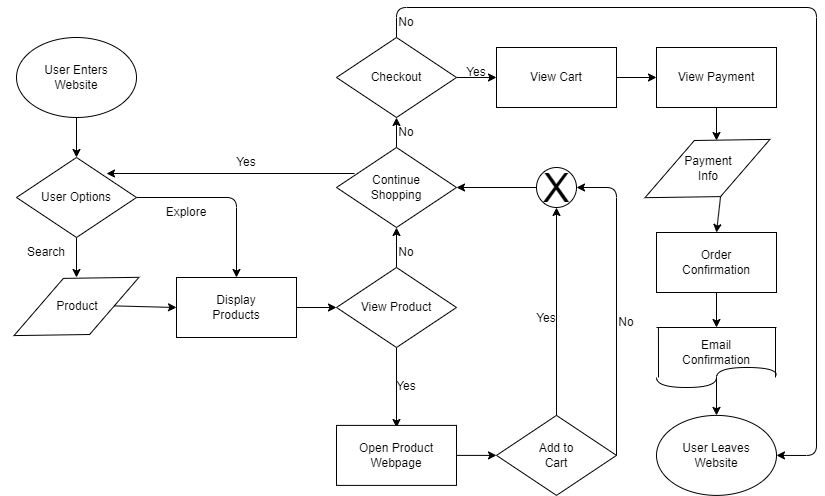

The diagram above was exported from draw.io. Its source (the exported page's mxGraphModel, read from the mxfile embedded in the PNG):
<mxGraphModel dx="1386" dy="779" grid="1" gridSize="10" guides="1" tooltips="1" connect="1" arrows="1" fold="1" page="1" pageScale="1" pageWidth="850" pageHeight="1100" math="0" shadow="0">
  <root>
    <mxCell id="0" />
    <mxCell id="1" parent="0" />
    <mxCell id="3" style="edgeStyle=none;html=1;" edge="1" parent="1" source="2">
      <mxGeometry relative="1" as="geometry">
        <mxPoint x="100" y="190" as="targetPoint" />
      </mxGeometry>
    </mxCell>
    <mxCell id="2" value="User Enters &lt;br&gt;Website" style="ellipse;whiteSpace=wrap;html=1;" vertex="1" parent="1">
      <mxGeometry x="40" y="70" width="120" height="80" as="geometry" />
    </mxCell>
    <mxCell id="5" style="edgeStyle=none;html=1;" edge="1" parent="1" source="4">
      <mxGeometry relative="1" as="geometry">
        <mxPoint x="100" y="310" as="targetPoint" />
      </mxGeometry>
    </mxCell>
    <mxCell id="6" style="edgeStyle=none;html=1;entryX=0.5;entryY=0;entryDx=0;entryDy=0;exitX=1;exitY=0.5;exitDx=0;exitDy=0;" edge="1" parent="1" source="4" target="14">
      <mxGeometry relative="1" as="geometry">
        <mxPoint x="240" y="230" as="targetPoint" />
        <Array as="points">
          <mxPoint x="260" y="230" />
        </Array>
      </mxGeometry>
    </mxCell>
    <mxCell id="4" value="User Options" style="rhombus;whiteSpace=wrap;html=1;" vertex="1" parent="1">
      <mxGeometry x="40" y="190" width="120" height="80" as="geometry" />
    </mxCell>
    <mxCell id="7" value="Explore" style="text;strokeColor=none;align=center;fillColor=none;html=1;verticalAlign=middle;whiteSpace=wrap;rounded=0;" vertex="1" parent="1">
      <mxGeometry x="180" y="230" width="60" height="30" as="geometry" />
    </mxCell>
    <mxCell id="9" value="Search" style="text;strokeColor=none;align=center;fillColor=none;html=1;verticalAlign=middle;whiteSpace=wrap;rounded=0;" vertex="1" parent="1">
      <mxGeometry x="40" y="270" width="60" height="30" as="geometry" />
    </mxCell>
    <mxCell id="12" value="" style="rhombus;whiteSpace=wrap;html=1;rotation=65;" vertex="1" parent="1">
      <mxGeometry x="69.03" y="270" width="61.93" height="137.9" as="geometry" />
    </mxCell>
    <mxCell id="17" style="edgeStyle=none;html=1;entryX=0;entryY=0.5;entryDx=0;entryDy=0;exitX=1;exitY=0;exitDx=0;exitDy=0;" edge="1" parent="1" source="12" target="14">
      <mxGeometry relative="1" as="geometry">
        <mxPoint x="160" y="310" as="sourcePoint" />
        <Array as="points" />
      </mxGeometry>
    </mxCell>
    <mxCell id="13" value="Product" style="text;strokeColor=none;align=center;fillColor=none;html=1;verticalAlign=middle;whiteSpace=wrap;rounded=0;" vertex="1" parent="1">
      <mxGeometry x="70.96000000000001" y="323.95" width="60" height="30" as="geometry" />
    </mxCell>
    <mxCell id="18" style="edgeStyle=none;html=1;" edge="1" parent="1" source="14">
      <mxGeometry relative="1" as="geometry">
        <mxPoint x="360" y="340" as="targetPoint" />
      </mxGeometry>
    </mxCell>
    <mxCell id="14" value="Display&lt;br&gt;Products" style="whiteSpace=wrap;html=1;" vertex="1" parent="1">
      <mxGeometry x="200" y="310" width="120" height="60" as="geometry" />
    </mxCell>
    <mxCell id="21" style="edgeStyle=none;html=1;exitX=0.15;exitY=0.325;exitDx=0;exitDy=0;exitPerimeter=0;" edge="1" parent="1" source="19">
      <mxGeometry relative="1" as="geometry">
        <mxPoint x="130" y="206" as="targetPoint" />
        <Array as="points" />
      </mxGeometry>
    </mxCell>
    <mxCell id="25" style="edgeStyle=none;html=1;exitX=0.5;exitY=1;exitDx=0;exitDy=0;" edge="1" parent="1" source="29">
      <mxGeometry relative="1" as="geometry">
        <mxPoint x="420" y="460" as="targetPoint" />
      </mxGeometry>
    </mxCell>
    <mxCell id="55" style="edgeStyle=none;html=1;entryX=0.5;entryY=1;entryDx=0;entryDy=0;fontSize=12;" edge="1" parent="1" source="19" target="54">
      <mxGeometry relative="1" as="geometry" />
    </mxCell>
    <mxCell id="19" value="Continue&lt;br&gt;Shopping" style="rhombus;whiteSpace=wrap;html=1;" vertex="1" parent="1">
      <mxGeometry x="360" y="180" width="120" height="80" as="geometry" />
    </mxCell>
    <mxCell id="22" value="No" style="text;strokeColor=none;align=center;fillColor=none;html=1;verticalAlign=middle;whiteSpace=wrap;rounded=0;" vertex="1" parent="1">
      <mxGeometry x="400" y="270" width="60" height="30" as="geometry" />
    </mxCell>
    <mxCell id="26" value="Yes" style="text;strokeColor=none;align=center;fillColor=none;html=1;verticalAlign=middle;whiteSpace=wrap;rounded=0;" vertex="1" parent="1">
      <mxGeometry x="400" y="403.95" width="60" height="30" as="geometry" />
    </mxCell>
    <mxCell id="41" style="edgeStyle=none;html=1;" edge="1" parent="1" source="27">
      <mxGeometry relative="1" as="geometry">
        <mxPoint x="520" y="487.9000000000001" as="targetPoint" />
      </mxGeometry>
    </mxCell>
    <mxCell id="27" value="Open Product&lt;br&gt;Webpage" style="whiteSpace=wrap;html=1;" vertex="1" parent="1">
      <mxGeometry x="360" y="457.9" width="120" height="60" as="geometry" />
    </mxCell>
    <mxCell id="28" value="User Leaves&lt;br&gt;Website" style="ellipse;whiteSpace=wrap;html=1;" vertex="1" parent="1">
      <mxGeometry x="680" y="447.9" width="120" height="80" as="geometry" />
    </mxCell>
    <mxCell id="30" style="edgeStyle=none;html=1;entryX=0.5;entryY=1;entryDx=0;entryDy=0;" edge="1" parent="1" source="29" target="19">
      <mxGeometry relative="1" as="geometry" />
    </mxCell>
    <mxCell id="29" value="View Product" style="rhombus;whiteSpace=wrap;html=1;" vertex="1" parent="1">
      <mxGeometry x="360" y="300" width="120" height="80" as="geometry" />
    </mxCell>
    <mxCell id="31" value="Yes" style="text;strokeColor=none;align=center;fillColor=none;html=1;verticalAlign=middle;whiteSpace=wrap;rounded=0;" vertex="1" parent="1">
      <mxGeometry x="240" y="180" width="60" height="30" as="geometry" />
    </mxCell>
    <mxCell id="34" value="No" style="text;strokeColor=none;align=center;fillColor=none;html=1;verticalAlign=middle;whiteSpace=wrap;rounded=0;" vertex="1" parent="1">
      <mxGeometry x="400" y="150" width="60" height="30" as="geometry" />
    </mxCell>
    <mxCell id="47" style="edgeStyle=none;html=1;entryX=0.5;entryY=1;entryDx=0;entryDy=0;fontSize=40;" edge="1" parent="1" source="42" target="46">
      <mxGeometry relative="1" as="geometry" />
    </mxCell>
    <mxCell id="48" style="edgeStyle=none;html=1;entryX=1;entryY=0.5;entryDx=0;entryDy=0;fontSize=40;exitX=1;exitY=0.5;exitDx=0;exitDy=0;" edge="1" parent="1" source="42" target="46">
      <mxGeometry relative="1" as="geometry">
        <Array as="points">
          <mxPoint x="640" y="220" />
        </Array>
      </mxGeometry>
    </mxCell>
    <mxCell id="42" value="Add to&lt;br&gt;Cart" style="rhombus;whiteSpace=wrap;html=1;" vertex="1" parent="1">
      <mxGeometry x="520" y="447.9" width="120" height="80" as="geometry" />
    </mxCell>
    <mxCell id="53" style="edgeStyle=none;html=1;exitX=0;exitY=0.5;exitDx=0;exitDy=0;entryX=1;entryY=0.5;entryDx=0;entryDy=0;fontSize=12;" edge="1" parent="1" source="46" target="19">
      <mxGeometry relative="1" as="geometry" />
    </mxCell>
    <mxCell id="46" value="&lt;font style=&quot;font-size: 40px;&quot;&gt;X&lt;/font&gt;" style="ellipse;whiteSpace=wrap;html=1;" vertex="1" parent="1">
      <mxGeometry x="560" y="200" width="40" height="40" as="geometry" />
    </mxCell>
    <mxCell id="49" value="&lt;span style=&quot;font-size: 12px;&quot;&gt;Yes&lt;/span&gt;" style="text;strokeColor=none;align=center;fillColor=none;html=1;verticalAlign=middle;whiteSpace=wrap;rounded=0;fontSize=40;" vertex="1" parent="1">
      <mxGeometry x="540" y="325" width="60" height="30" as="geometry" />
    </mxCell>
    <mxCell id="51" value="No" style="text;strokeColor=none;align=center;fillColor=none;html=1;verticalAlign=middle;whiteSpace=wrap;rounded=0;fontSize=12;" vertex="1" parent="1">
      <mxGeometry x="620" y="340" width="60" height="30" as="geometry" />
    </mxCell>
    <mxCell id="59" style="edgeStyle=none;html=1;fontSize=12;" edge="1" parent="1" source="54">
      <mxGeometry relative="1" as="geometry">
        <mxPoint x="520" y="110" as="targetPoint" />
      </mxGeometry>
    </mxCell>
    <mxCell id="80" style="edgeStyle=none;html=1;entryX=1;entryY=0.5;entryDx=0;entryDy=0;fontSize=12;endArrow=classic;endFill=1;exitX=0.5;exitY=0;exitDx=0;exitDy=0;" edge="1" parent="1" source="54" target="28">
      <mxGeometry relative="1" as="geometry">
        <Array as="points">
          <mxPoint x="420" y="40" />
          <mxPoint x="840" y="40" />
          <mxPoint x="840" y="488" />
        </Array>
      </mxGeometry>
    </mxCell>
    <mxCell id="54" value="Checkout" style="rhombus;whiteSpace=wrap;html=1;" vertex="1" parent="1">
      <mxGeometry x="360" y="70" width="120" height="80" as="geometry" />
    </mxCell>
    <mxCell id="57" value="No" style="text;strokeColor=none;align=center;fillColor=none;html=1;verticalAlign=middle;whiteSpace=wrap;rounded=0;fontSize=12;" vertex="1" parent="1">
      <mxGeometry x="400" y="40" width="60" height="30" as="geometry" />
    </mxCell>
    <mxCell id="79" style="edgeStyle=none;html=1;entryX=0;entryY=0.5;entryDx=0;entryDy=0;fontSize=12;endArrow=classic;endFill=1;" edge="1" parent="1" source="60" target="62">
      <mxGeometry relative="1" as="geometry" />
    </mxCell>
    <mxCell id="60" value="View Cart" style="whiteSpace=wrap;html=1;fontSize=12;" vertex="1" parent="1">
      <mxGeometry x="520" y="80" width="120" height="60" as="geometry" />
    </mxCell>
    <mxCell id="61" value="Yes" style="text;strokeColor=none;align=center;fillColor=none;html=1;verticalAlign=middle;whiteSpace=wrap;rounded=0;fontSize=12;" vertex="1" parent="1">
      <mxGeometry x="470" y="90" width="60" height="30" as="geometry" />
    </mxCell>
    <mxCell id="64" style="edgeStyle=none;html=1;exitX=0.5;exitY=1;exitDx=0;exitDy=0;entryX=0.144;entryY=0.361;entryDx=0;entryDy=0;entryPerimeter=0;fontSize=12;" edge="1" parent="1" source="62" target="63">
      <mxGeometry relative="1" as="geometry">
        <Array as="points">
          <mxPoint x="740" y="173" />
        </Array>
      </mxGeometry>
    </mxCell>
    <mxCell id="62" value="View Payment" style="whiteSpace=wrap;html=1;fontSize=12;" vertex="1" parent="1">
      <mxGeometry x="680" y="80" width="120" height="60" as="geometry" />
    </mxCell>
    <mxCell id="78" style="edgeStyle=none;html=1;exitX=1;exitY=0.5;exitDx=0;exitDy=0;fontSize=12;endArrow=classic;endFill=1;entryX=0.5;entryY=0;entryDx=0;entryDy=0;" edge="1" parent="1" source="63" target="66">
      <mxGeometry relative="1" as="geometry">
        <mxPoint x="744" y="260" as="targetPoint" />
      </mxGeometry>
    </mxCell>
    <mxCell id="63" value="" style="rhombus;whiteSpace=wrap;html=1;rotation=65;" vertex="1" parent="1">
      <mxGeometry x="700" y="132.10000000000002" width="61.93" height="137.9" as="geometry" />
    </mxCell>
    <mxCell id="65" value="Payment&lt;br&gt;Info" style="text;strokeColor=none;align=center;fillColor=none;html=1;verticalAlign=middle;whiteSpace=wrap;rounded=0;fontSize=12;" vertex="1" parent="1">
      <mxGeometry x="701.93" y="186.05" width="60" height="30" as="geometry" />
    </mxCell>
    <mxCell id="77" style="edgeStyle=none;html=1;fontSize=12;endArrow=classic;endFill=1;" edge="1" parent="1" source="66">
      <mxGeometry relative="1" as="geometry">
        <mxPoint x="740" y="360" as="targetPoint" />
      </mxGeometry>
    </mxCell>
    <mxCell id="66" value="Order&lt;br&gt;Confirmation" style="whiteSpace=wrap;html=1;fontSize=12;" vertex="1" parent="1">
      <mxGeometry x="680" y="265" width="120" height="60" as="geometry" />
    </mxCell>
    <mxCell id="67" value="" style="orthogonalLoop=1;jettySize=auto;html=1;fontSize=12;verticalAlign=middle;endArrow=none;endFill=0;" edge="1" parent="1">
      <mxGeometry width="80" relative="1" as="geometry">
        <mxPoint x="681.9300000000001" y="360" as="sourcePoint" />
        <mxPoint x="682" y="410" as="targetPoint" />
      </mxGeometry>
    </mxCell>
    <mxCell id="70" value="" style="orthogonalLoop=1;jettySize=auto;html=1;fontSize=12;verticalAlign=middle;endArrow=none;endFill=0;" edge="1" parent="1">
      <mxGeometry width="80" relative="1" as="geometry">
        <mxPoint x="799.0000000000002" y="360" as="sourcePoint" />
        <mxPoint x="799" y="410" as="targetPoint" />
      </mxGeometry>
    </mxCell>
    <mxCell id="71" value="" style="orthogonalLoop=1;jettySize=auto;html=1;fontSize=12;verticalAlign=middle;endArrow=none;endFill=0;" edge="1" parent="1">
      <mxGeometry width="80" relative="1" as="geometry">
        <mxPoint x="680" y="360" as="sourcePoint" />
        <mxPoint x="800" y="360" as="targetPoint" />
      </mxGeometry>
    </mxCell>
    <mxCell id="72" value="" style="edgeStyle=orthogonalEdgeStyle;orthogonalLoop=1;jettySize=auto;html=1;fontSize=12;curved=1;verticalAlign=middle;endArrow=none;endFill=0;" edge="1" parent="1">
      <mxGeometry width="80" relative="1" as="geometry">
        <mxPoint x="680" y="410" as="sourcePoint" />
        <mxPoint x="800" y="407.9" as="targetPoint" />
        <Array as="points">
          <mxPoint x="680" y="420" />
          <mxPoint x="740" y="420" />
          <mxPoint x="740" y="400" />
          <mxPoint x="800" y="400" />
        </Array>
      </mxGeometry>
    </mxCell>
    <mxCell id="76" style="edgeStyle=none;html=1;entryX=0.5;entryY=0;entryDx=0;entryDy=0;fontSize=12;endArrow=classic;endFill=1;" edge="1" parent="1" target="28">
      <mxGeometry relative="1" as="geometry">
        <mxPoint x="740" y="410" as="sourcePoint" />
      </mxGeometry>
    </mxCell>
    <mxCell id="75" value="Email&lt;br&gt;Confirmation" style="text;strokeColor=none;align=center;fillColor=none;html=1;verticalAlign=middle;whiteSpace=wrap;rounded=0;fontSize=12;" vertex="1" parent="1">
      <mxGeometry x="710" y="370" width="60" height="30" as="geometry" />
    </mxCell>
  </root>
</mxGraphModel>